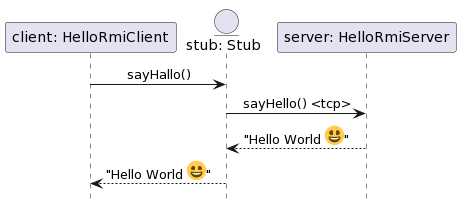

The diagram above was rendered by PlantUML. Its source (embedded in the PNG):
@startuml
skinparam sequenceMessageAlign center
hide footbox

participant HelloRmiClient as "client: HelloRmiClient" order 1
entity stub as "stub: Stub" order 2
participant HelloRmiServer as "server: HelloRmiServer" order 3


HelloRmiClient -> stub: sayHallo()
stub -> HelloRmiServer: sayHello() <tcp>

HelloRmiServer --> stub: "Hello World <:1f600:>"
stub --> HelloRmiClient :"Hello World <:1f600:>"
@enduml